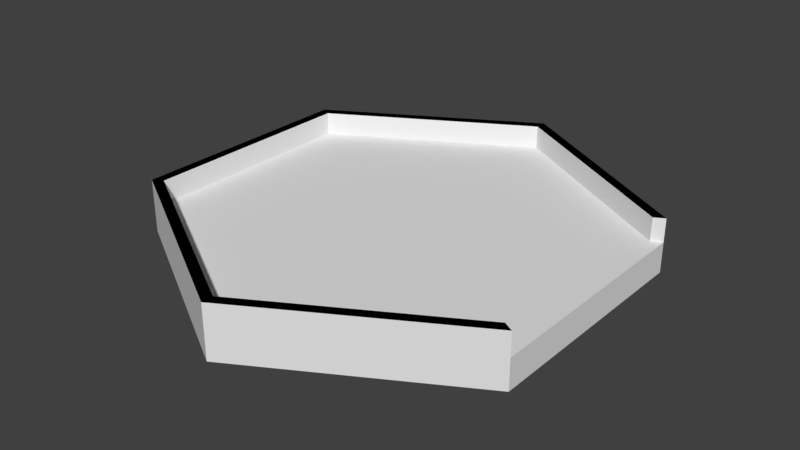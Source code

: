 # Source: Huge_platform.blend  (saved by Blender 2.79.0; exported with 4.5.12 LTS)
import bpy
from mathutils import Matrix  # noqa: F401  (used for matrix-valued properties, if any)

bpy.ops.wm.read_factory_settings(use_empty=True)
scene = bpy.context.scene
scene.name = 'Scene'

# ---- collections
col_collection_1 = bpy.data.collections.new('Collection 1'); scene.collection.children.link(col_collection_1)

# ---- materials (node trees are filled in below, after node groups)
mat_material_033 = bpy.data.materials.new('Material.033')
mat_material_033.alpha_threshold = 0.0
mat_material_033.use_transparent_shadow = False
mat_material_033.roughness = 0.5
mat_material_034 = bpy.data.materials.new('Material.034')
mat_material_034.alpha_threshold = 0.0
mat_material_034.use_transparent_shadow = False
mat_material_034.diffuse_color = (0.0, 0.0, 0.0, 1.0)
mat_material_034.roughness = 0.5

# ---- material node trees

# ---- world
world_world = bpy.data.worlds.new('World'); scene.world = world_world
world_world.color = (0.05088, 0.05088, 0.05088)
world_world.use_sun_shadow = False
world_world.sun_shadow_jitter_overblur = 0.0
world_world.cycles.sampling_method = 'MANUAL'

# ---- meshes
me_circle_018 = bpy.data.meshes.new('Circle.018')
me_circle_018.from_pydata([(-9.934e-08, 6.0, 0.0), (-5.196, 3.0, 0.0), (-5.196, -3.0, 0.0), (4.252e-07, -6.0, 0.0), (5.196, -3.0, 0.0), (5.196, 3.0, 0.0), (-5.196, 3.0, 0.7734), (-9.934e-08, 6.0, 0.7734), (-5.196, -3.0, 0.7734), (4.252e-07, -6.0, 0.7734), (5.196, -3.0, 0.7734), (5.196, 3.0, 0.7734), (-4.936, 2.85, 0.7734), (-9.437e-08, 5.7, 0.7734), (-4.936, -2.85, 0.7734), (4.039e-07, -5.7, 0.7734), (4.936, -2.85, 0.7734), (4.936, 2.85, 0.7734), (-5.196, 3.0, 1.373), (-9.934e-08, 6.0, 1.373), (-5.196, -3.0, 1.373), (4.252e-07, -6.0, 1.373), (5.196, -3.0, 1.373), (5.196, 3.0, 1.373), (-4.936, 2.85, 1.373), (-9.437e-08, 5.7, 1.373), (-4.936, -2.85, 1.373), (4.039e-07, -5.7, 1.373), (4.936, -2.85, 1.373), (4.936, 2.85, 1.373)], [], [(1, 0, 5, 4, 3, 2), (11, 7, 19, 23), (5, 0, 7, 11), (3, 4, 10, 9), (1, 2, 8, 6), (4, 5, 11, 10), (2, 3, 9, 8), (0, 1, 6, 7), (12, 14, 15, 16, 17, 13), (10, 11, 17, 16), (16, 15, 27, 28), (6, 8, 20, 18), (10, 16, 28, 22), (15, 14, 26, 27), (18, 20, 26, 24), (20, 21, 27, 26), (19, 18, 24, 25), (23, 19, 25, 29), (21, 22, 28, 27), (12, 13, 25, 24), (8, 9, 21, 20), (14, 12, 24, 26), (17, 11, 23, 29), (9, 10, 22, 21), (13, 17, 29, 25), (7, 6, 18, 19)])
me_circle_018.polygons.foreach_set('material_index', [0, 0, 0, 0, 0, 0, 0, 0, 0, 0, 0, 0, 0, 0, 1, 1, 1, 1, 1, 0, 0, 0, 0, 0, 0, 0])
me_circle_018.materials.append(mat_material_033)
me_circle_018.materials.append(mat_material_034)
me_circle_018.use_remesh_preserve_volume = False
me_circle_018.use_remesh_preserve_attributes = False
me_circle_018.use_mirror_vertex_groups = False
me_circle_018.update()

# ---- objects
ob_circle_017 = bpy.data.objects.new('Circle.017', me_circle_018)

# ---- transforms, parenting, visibility, modifiers, constraints
ob_circle_017.location = (0.0, 0.0, 0.0)
ob_circle_017.lineart.crease_threshold = 0.0

# ---- collection membership
col_collection_1.objects.link(ob_circle_017)

# ---- scene / render settings (as saved in the file)
scene.frame_start = 1; scene.frame_end = 250; scene.frame_set(1)
scene.render.engine = 'BLENDER_EEVEE_NEXT'
scene.render.resolution_percentage = 50
scene.render.dither_intensity = 0.0
scene.cycles.use_denoising = False
scene.cycles.samples = 128
scene.cycles.sampling_pattern = 'TABULATED_SOBOL'
scene.cycles.use_adaptive_sampling = False
scene.cycles.use_light_tree = False
scene.cycles.blur_glossy = 0.0
scene.cycles.sample_clamp_indirect = 0.0
scene.view_settings.view_transform = 'Standard'
bpy.context.view_layer.update()

# ---- added for rendering (the .blend has no active camera and no usable light): camera, sun
cam_auto = bpy.data.cameras.new('AutoCamera')
cam_auto.lens = 50.0
cam_auto.sensor_width = 36.0
cam_auto.clip_end = 1000.0
ob_auto_camera = bpy.data.objects.new('AutoCamera', cam_auto)
scene.collection.objects.link(ob_auto_camera)
ob_auto_camera.location = (14.7424, -17.6908, 12.4806)
ob_auto_camera.rotation_euler = (1.09748, -7.21219e-08, 0.694738)
scene.camera = ob_auto_camera
light_auto_sun = bpy.data.lights.new('AutoSun', 'SUN')
light_auto_sun.energy = 3.0
light_auto_sun.angle = 0.0523599
ob_auto_sun = bpy.data.objects.new('AutoSun', light_auto_sun)
scene.collection.objects.link(ob_auto_sun)
ob_auto_sun.rotation_euler = (0.872665, 0.174533, 0.523599)
bpy.context.view_layer.update()
